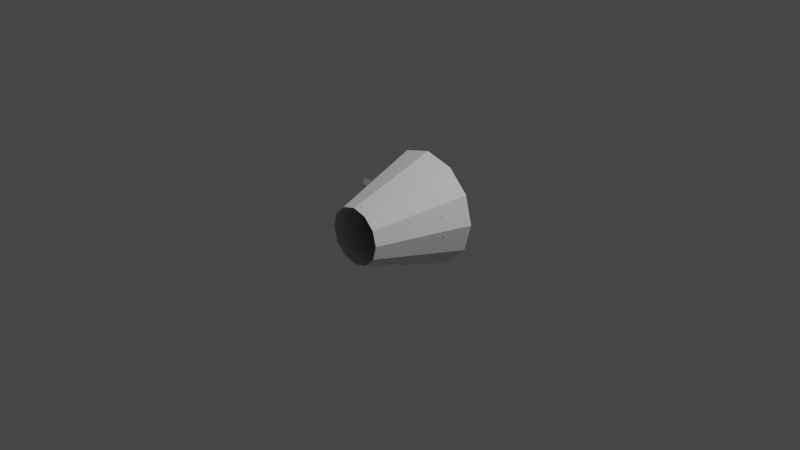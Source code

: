 # Source: mk1pod_v2.blend  (saved by Blender 3.1.7; exported with 4.5.12 LTS)
import bpy
from mathutils import Matrix  # noqa: F401  (used for matrix-valued properties, if any)

bpy.ops.wm.read_factory_settings(use_empty=True)
scene = bpy.context.scene
scene.name = 'Scene'

# ---- collections
col_collection = bpy.data.collections.new('Collection'); scene.collection.children.link(col_collection)

# ---- world
world_world = bpy.data.worlds.new('World'); scene.world = world_world
world_world.use_nodes = True; world_world.node_tree.nodes.clear()
_N = world_world.node_tree.nodes; _L = world_world.node_tree.links
n0 = _N.new('ShaderNodeOutputWorld'); n0.name = 'World Output'; n0.location = (300, 300)
n1 = _N.new('ShaderNodeBackground'); n1.name = 'Background'; n1.location = (10, 300)
n1.inputs[0].default_value = (0.05088, 0.05088, 0.05088, 1.0)
_L.new(n1.outputs[0], n0.inputs[0])
n0.is_active_output = True
world_world.color = (0.05088, 0.05088, 0.05088)
world_world.use_sun_shadow = False
world_world.sun_shadow_jitter_overblur = 0.0

# ---- cameras
cam_camera = bpy.data.cameras.new('Camera')
cam_camera.clip_end = 100.0
cam_camera.ortho_scale = 7.314

# ---- lights
light_light = bpy.data.lights.new('Light', 'POINT')
light_light.transmission_factor = 0.0
light_light.energy = 1000.0
light_light.shadow_soft_size = 0.1
light_light.shadow_maximum_resolution = 0.006
light_light.use_absolute_resolution = True

# ---- meshes
me_shellcollider_collider = bpy.data.meshes.new('shellCollider.collider')
me_shellcollider_collider.from_pydata([(-0.5343, 0.4054, -0.3084), (-0.3085, 0.4054, -0.5343), (-0.6169, 0.4054, 3.8e-07), (-1.49e-08, 0.4054, -0.5959), (0.3085, 0.4054, -0.5343), (0.5343, 0.4054, -0.3084), (0.6169, 0.4054, 3.8e-07), (0.5343, 0.4054, 0.3085), (0.3084, 0.4054, 0.5343), (-2.586e-09, 0.4021, 0.6169), (-0.3084, 0.4054, 0.5343), (-0.5343, 0.4054, 0.3085), (-0.2679, -0.5988, 0.1547), (-0.1547, -0.5988, 0.2679), (0.1547, -0.5988, 0.2679), (0.2679, -0.5988, 0.1547), (0.3094, -0.5988, -8e-08), (0.2679, -0.5988, -0.1547), (0.1547, -0.5988, -0.2679), (-2.588e-09, -0.5988, -0.3094), (-0.3094, -0.5988, -8e-08), (-0.2679, -0.5988, -0.1547), (-0.1547, -0.5988, -0.2679), (-0.2314, 0.405, -0.5712), (-0.1765, -0.1282, -0.425), (-0.1628, 0.3835, -0.3387), (0.2314, 0.405, -0.5712), (0.1628, 0.3835, -0.3387), (0.1766, -0.1295, -0.425), (0.1766, -0.1295, -0.425), (-0.1242, 0.1151, -0.3387), (-0.1765, -0.1282, -0.425), (-0.1242, 0.1151, -0.3387), (-0.1242, 0.1151, -0.3387), (-0.1628, 0.3835, -0.3387), (0.1243, 0.1137, -0.3387), (0.1628, 0.3835, -0.3387), (0.1243, 0.1137, -0.3387), (0.1243, 0.1137, -0.3387), (0.1968, -0.1139, -0.03788), (-0.3881, -0.1177, -0.016), (0.1968, -0.1501, 0.1676), (-0.3881, -0.1478, 0.1545), (0.4897, 0.1103, 0.1597), (0.1968, -0.1375, 0.3721), (0.1968, -0.1607, 0.3083), (0.5314, 0.1324, -0.0632), (-0.3684, -0.1607, 0.3083), (-0.3684, -0.1375, 0.3721), (-2.588e-09, -0.5988, 0.3094)], [], [(0, 1, 2), (4, 1, 3), (6, 4, 5), (8, 6, 7), (10, 8, 9), (2, 10, 11), (4, 2, 1), (8, 4, 6), (2, 8, 10), (2, 4, 8), (10, 12, 11), (13, 12, 10), (8, 15, 14), (7, 15, 8), (7, 16, 15), (6, 16, 7), (6, 17, 16), (5, 17, 6), (5, 18, 17), (4, 18, 5), (4, 19, 18), (3, 19, 4), (11, 20, 2), (12, 20, 11), (0, 2, 21), (20, 21, 2), (0, 22, 1), (0, 21, 22), (19, 1, 22), (3, 1, 19), (24, 25, 23), (27, 28, 26), (30, 31, 29), (33, 34, 32), (36, 37, 35), (37, 34, 33), (34, 37, 36), (25, 24, 32), (38, 30, 29), (28, 27, 35), (40, 41, 39), (42, 41, 40), (41, 44, 43), (45, 44, 41), (46, 41, 43), (39, 41, 46), (42, 47, 45), (47, 44, 45), (48, 44, 47), (45, 41, 42), (49, 10, 9), (13, 10, 49), (9, 14, 49), (8, 14, 9)])
me_shellcollider_collider.use_remesh_fix_poles = True
me_shellcollider_collider.use_remesh_preserve_attributes = False
me_shellcollider_collider.update()

# ---- objects
ob_light = bpy.data.objects.new('Light', light_light)
ob_camera = bpy.data.objects.new('Camera', cam_camera)
ob_mk1pod = bpy.data.objects.new('mk1Pod', None)
ob_rotation = bpy.data.objects.new('rotation', None)
ob_shellcollider = bpy.data.objects.new('shellCollider', me_shellcollider_collider)

# ---- transforms, parenting, visibility, modifiers, constraints
ob_light.location = (4.076, 1.005, 5.904)
ob_light.rotation_euler = (0.6503, 0.05522, 1.866)
ob_light.lock_rotations_4d = False
ob_light.empty_display_type = 'ARROWS'
ob_light.color = (0.0, 0.0, 0.0, 0.0)
ob_light.lineart.crease_threshold = 0.0
ob_camera.location = (7.359, -6.926, 4.958)
ob_camera.rotation_euler = (1.109, 0.0, 0.8149)
ob_camera.lock_rotations_4d = False
ob_camera.empty_display_type = 'ARROWS'
ob_camera.color = (0.0, 0.0, 0.0, 0.0)
ob_camera.display_type = 'WIRE'
ob_camera.lineart.crease_threshold = 0.0
ob_mk1pod.location = (0.0, 0.0, 0.0)
ob_mk1pod.rotation_mode = 'QUATERNION'
ob_mk1pod.rotation_quaternion = (1.0, 0.0, 0.0, 0.0)
ob_rotation.parent = ob_mk1pod
ob_rotation.location = (-2.721e-05, 0.0, 0.007584)
ob_rotation.rotation_mode = 'QUATERNION'
ob_rotation.rotation_quaternion = (0.7071, -0.7071, -0.0, -0.0)
ob_shellcollider.parent = ob_rotation
ob_shellcollider.location = (0.0, 0.0, 0.0)
ob_shellcollider.rotation_mode = 'QUATERNION'
ob_shellcollider.rotation_quaternion = (0.7071, 0.7071, -0.0, -0.0)

# ---- collection membership
col_collection.objects.link(ob_light)
col_collection.objects.link(ob_camera)
col_collection.objects.link(ob_mk1pod)
col_collection.objects.link(ob_rotation)
col_collection.objects.link(ob_shellcollider)

# ---- scene / render settings (as saved in the file)
scene.camera = ob_camera
scene.frame_start = 1; scene.frame_end = 250; scene.frame_set(1)
scene.render.engine = 'BLENDER_EEVEE_NEXT'
scene.cycles.sampling_pattern = 'TABULATED_SOBOL'
scene.cycles.use_light_tree = False
scene.view_settings.view_transform = 'Filmic'
bpy.context.view_layer.update()
